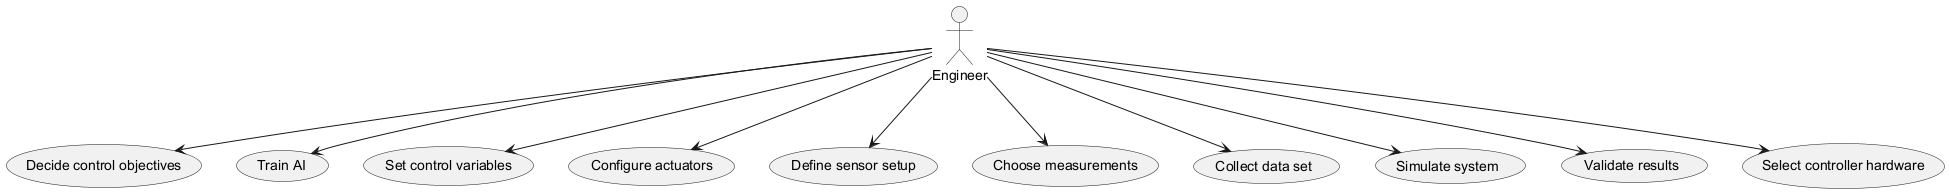

The diagram above was rendered by PlantUML. Its source (embedded in the PNG):
@startuml
actor Engineer

usecase "Decide control objectives" as UC1
usecase "Train AI" as UC2
usecase "Set control variables" as UC3
usecase "Configure actuators" as UC4
usecase "Define sensor setup" as UC5
usecase "Choose measurements" as UC6
usecase "Collect data set" as UC7
usecase "Simulate system" as UC8
usecase "Validate results" as UC9
usecase "Select controller hardware" as UC10

Engineer --> UC1
Engineer --> UC2
Engineer --> UC3
Engineer --> UC4
Engineer --> UC5
Engineer --> UC6
Engineer --> UC7
Engineer --> UC8
Engineer --> UC9
Engineer --> UC10
@enduml